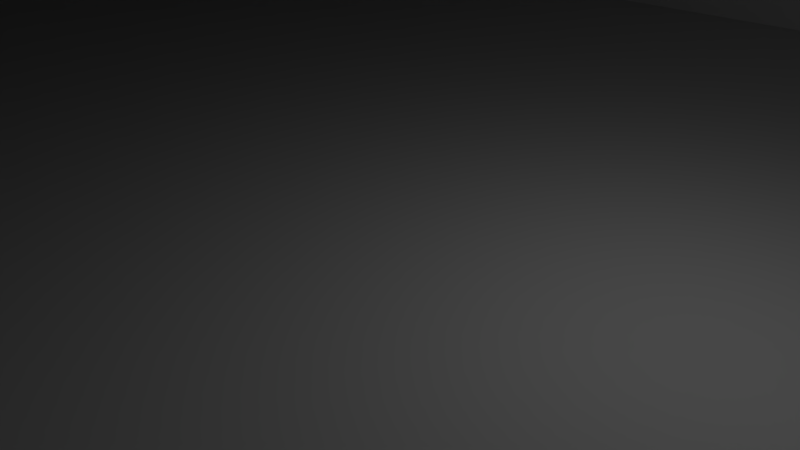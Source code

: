 # Source: Building_High_Rise_C.blend  (saved by Blender 2.76.0; exported with 4.5.12 LTS)
import bpy
from mathutils import Matrix  # noqa: F401  (used for matrix-valued properties, if any)

bpy.ops.wm.read_factory_settings(use_empty=True)
scene = bpy.context.scene
scene.name = 'Scene'

# ---- collections
col_collection_1 = bpy.data.collections.new('Collection 1'); scene.collection.children.link(col_collection_1)

# ---- materials (node trees are filled in below, after node groups)
mat_material = bpy.data.materials.new('Material')
mat_material.alpha_threshold = 0.0
mat_material.use_transparent_shadow = False
mat_material.roughness = 0.5
mat_material.line_color = (0.0, 0.0, 0.0, 1.0)

# ---- material node trees

# ---- world
world_world = bpy.data.worlds.new('World'); scene.world = world_world
world_world.color = (0.05088, 0.05088, 0.05088)
world_world.use_sun_shadow = False
world_world.sun_shadow_jitter_overblur = 0.0
world_world.cycles.sampling_method = 'MANUAL'
world_world.cycles.sample_map_resolution = 256

# ---- cameras
cam_camera = bpy.data.cameras.new('Camera')
cam_camera.clip_end = 100.0
cam_camera.lens = 35.0
cam_camera.sensor_width = 32.0
cam_camera.sensor_height = 18.0
cam_camera.ortho_scale = 7.314
cam_camera.dof.focus_distance = 0.0
cam_camera.dof.aperture_fstop = 128.0

# ---- lights
light_lamp = bpy.data.lights.new('Lamp', 'POINT')
light_lamp.transmission_factor = 0.0
light_lamp.cutoff_distance = 30.0
light_lamp.energy = 100.0
light_lamp.shadow_buffer_clip_start = 1.001
light_lamp.shadow_soft_size = 0.1
light_lamp.shadow_maximum_resolution = 0.006
light_lamp.use_absolute_resolution = True
light_lamp.cycles.use_multiple_importance_sampling = False

# ---- meshes
me_cube_002 = bpy.data.meshes.new('Cube.002')
me_cube_002.from_pydata([(-1.0, -1.0, 2.0), (-1.0, 1.0, 2.0), (1.0, -1.0, 0.0), (1.0, 1.0, 0.0), (-3.0, -1.0, 0.0), (-3.0, 1.0, 0.0), (-3.0, 1.0, -10.0), (-3.0, -1.0, -10.0), (1.0, -1.0, -10.0), (1.0, 1.0, -10.0), (-3.0, 1.0, 0.0)], [], [(8, 2, 3, 9), (2, 0, 1, 3), (10, 6, 9, 3), (4, 0, 1, 5), (6, 7, 8, 9), (7, 4, 2, 8), (3, 1, 10), (6, 10, 4, 7), (2, 4, 0)])
me_cube_002.materials.append(mat_material)
me_cube_002.use_remesh_preserve_volume = False
me_cube_002.use_remesh_preserve_attributes = False
me_cube_002.use_mirror_vertex_groups = False
me_cube_002.update()

# ---- objects
ob_cube_002 = bpy.data.objects.new('Cube.002', me_cube_002)
ob_lamp = bpy.data.objects.new('Lamp', light_lamp)
ob_camera = bpy.data.objects.new('Camera', cam_camera)

# ---- transforms, parenting, visibility, modifiers, constraints
ob_cube_002.location = (-15.0, 0.0, 50.0)
ob_cube_002.scale = (-15.0, 15.0, 5.0)
ob_cube_002.lineart.crease_threshold = 0.0
ob_lamp.location = (4.076, 1.005, 5.904)
ob_lamp.rotation_euler = (0.6503, 0.05522, 1.866)
ob_lamp.lock_rotations_4d = False
ob_lamp.empty_display_type = 'ARROWS'
ob_lamp.color = (0.0, 0.0, 0.0, 0.0)
ob_lamp.lineart.crease_threshold = 0.0
ob_camera.location = (7.481, -6.508, 5.344)
ob_camera.rotation_euler = (1.109, 0.01082, 0.8149)
ob_camera.lock_rotations_4d = False
ob_camera.empty_display_type = 'ARROWS'
ob_camera.color = (0.0, 0.0, 0.0, 0.0)
ob_camera.display_type = 'WIRE'
ob_camera.lineart.crease_threshold = 0.0

# ---- collection membership
col_collection_1.objects.link(ob_cube_002)
col_collection_1.objects.link(ob_lamp)
col_collection_1.objects.link(ob_camera)

# ---- scene / render settings (as saved in the file)
scene.camera = ob_camera
scene.frame_start = 1; scene.frame_end = 250; scene.frame_set(1)
scene.render.engine = 'BLENDER_EEVEE_NEXT'
scene.render.resolution_percentage = 50
scene.render.dither_intensity = 0.0
scene.cycles.use_denoising = False
scene.cycles.samples = 10
scene.cycles.sampling_pattern = 'TABULATED_SOBOL'
scene.cycles.light_sampling_threshold = 0.0
scene.cycles.use_adaptive_sampling = False
scene.cycles.use_light_tree = False
scene.cycles.blur_glossy = 0.0
scene.cycles.pixel_filter_type = 'GAUSSIAN'
scene.cycles.sample_clamp_indirect = 0.0
scene.view_settings.view_transform = 'Standard'
bpy.context.view_layer.update()
